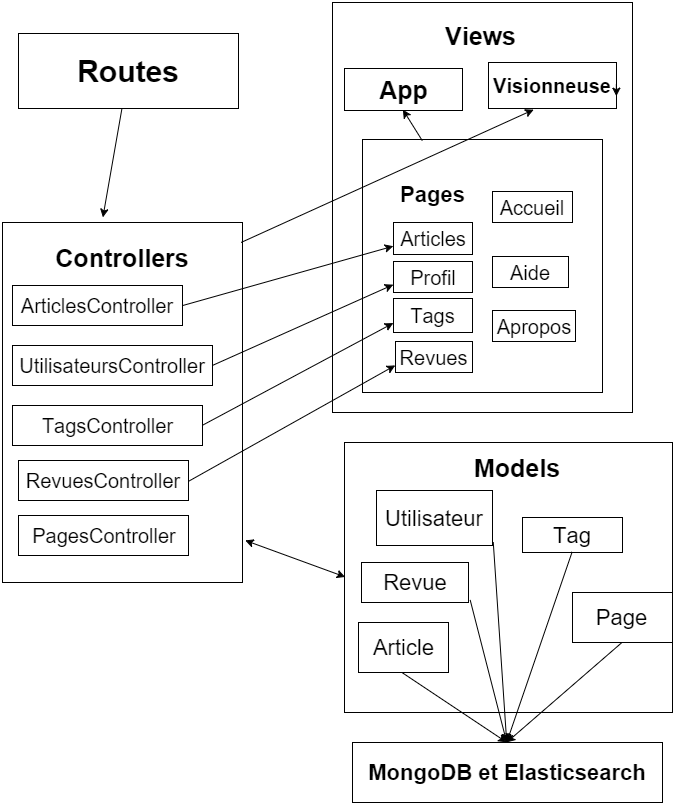

The diagram above was exported from draw.io. Its source (the exported page's mxGraphModel, read from the mxfile embedded in the PNG):
<mxGraphModel dx="2125" dy="1154" grid="1" gridSize="10" guides="1" tooltips="1" connect="1" arrows="1" fold="1" page="1" pageScale="1" pageWidth="826" pageHeight="1169" background="#ffffff" math="0">
  <root>
    <mxCell id="0" />
    <mxCell id="1" parent="0" />
    <mxCell id="2" value="Routes" style="text;html=1;strokeColor=#000000;fillColor=#ffffff;align=center;verticalAlign=middle;whiteSpace=wrap;overflow=hidden;fontFamily=Helvetica;fontSize=30;fontColor=#000000;fontStyle=1" vertex="1" parent="1">
      <mxGeometry x="56" y="91" width="220" height="75" as="geometry" />
    </mxCell>
    <mxCell id="3" value="&lt;h1&gt;Routes&lt;/h1&gt;" style="text;html=1;strokeColor=none;fillColor=none;align=center;verticalAlign=middle;whiteSpace=wrap;overflow=hidden;" vertex="1" parent="1">
      <mxGeometry x="210" y="407" width="40" height="20" as="geometry" />
    </mxCell>
    <mxCell id="4" value="&lt;h1&gt;Routes&lt;/h1&gt;" style="text;html=1;strokeColor=none;fillColor=none;align=center;verticalAlign=middle;whiteSpace=wrap;overflow=hidden;fontStyle=1" vertex="1" parent="1">
      <mxGeometry x="210" y="407" width="40" height="20" as="geometry" />
    </mxCell>
    <mxCell id="5" value="&lt;h1&gt;Routes&lt;/h1&gt;" style="text;html=1;strokeColor=none;fillColor=none;align=center;verticalAlign=middle;whiteSpace=wrap;overflow=hidden;" vertex="1" parent="1">
      <mxGeometry x="210" y="407" width="40" height="20" as="geometry" />
    </mxCell>
    <mxCell id="6" value="" style="whiteSpace=wrap;html=1;fontSize=25;" vertex="1" parent="1">
      <mxGeometry x="40" y="280" width="240" height="360" as="geometry" />
    </mxCell>
    <mxCell id="7" value="Controllers" style="text;html=1;strokeColor=none;fillColor=none;align=center;verticalAlign=middle;whiteSpace=wrap;overflow=hidden;fontSize=25;fontStyle=1" vertex="1" parent="1">
      <mxGeometry x="84" y="298" width="150" height="30" as="geometry" />
    </mxCell>
    <mxCell id="8" value="" style="whiteSpace=wrap;html=1;fontSize=15;" vertex="1" parent="1">
      <mxGeometry x="370" y="60" width="300" height="410" as="geometry" />
    </mxCell>
    <mxCell id="9" value="Views" style="text;html=1;strokeColor=none;fillColor=none;align=center;verticalAlign=middle;whiteSpace=wrap;overflow=hidden;fontSize=25;fontStyle=1" vertex="1" parent="1">
      <mxGeometry x="457" y="76" width="120" height="30" as="geometry" />
    </mxCell>
    <mxCell id="10" value="App" style="whiteSpace=wrap;html=1;fontSize=25;fontStyle=1" vertex="1" parent="1">
      <mxGeometry x="382" y="126" width="118" height="42" as="geometry" />
    </mxCell>
    <mxCell id="11" value="" style="whiteSpace=wrap;html=1;fontSize=22;" vertex="1" parent="1">
      <mxGeometry x="400" y="197" width="240" height="253" as="geometry" />
    </mxCell>
    <mxCell id="12" value="Pages" style="text;html=1;strokeColor=none;fillColor=none;align=center;verticalAlign=middle;whiteSpace=wrap;overflow=hidden;fontSize=22;fontStyle=1" vertex="1" parent="1">
      <mxGeometry x="434" y="233" width="71" height="36" as="geometry" />
    </mxCell>
    <mxCell id="13" value="Articles" style="whiteSpace=wrap;html=1;fontSize=20;" vertex="1" parent="1">
      <mxGeometry x="431" y="280" width="79" height="32" as="geometry" />
    </mxCell>
    <mxCell id="14" value="" style="endArrow=classic;html=1;fontSize=18;entryX=0;entryY=0.75;exitX=1;exitY=0.5;" edge="1" source="36" target="13" parent="1">
      <mxGeometry x="219.23076923076906" y="303.6923076923076" width="50" height="50" as="geometry">
        <mxPoint x="206.91542288557207" y="346" as="sourcePoint" />
        <mxPoint x="370" y="330" as="targetPoint" />
      </mxGeometry>
    </mxCell>
    <mxCell id="15" value="" style="endArrow=classic;html=1;fontSize=18;entryX=0.415;entryY=-0.016;entryPerimeter=0;" edge="1" source="2" target="6" parent="1">
      <mxGeometry x="140.38461538461524" y="166" width="50" height="50" as="geometry">
        <mxPoint x="10" y="70" as="sourcePoint" />
        <mxPoint x="60" y="20" as="targetPoint" />
      </mxGeometry>
    </mxCell>
    <mxCell id="16" value="" style="whiteSpace=wrap;html=1;fontSize=30;" vertex="1" parent="1">
      <mxGeometry x="382" y="500" width="328" height="270" as="geometry" />
    </mxCell>
    <mxCell id="17" value="Models" style="text;html=1;strokeColor=none;fillColor=none;align=center;verticalAlign=middle;whiteSpace=wrap;overflow=hidden;fontSize=25;fontStyle=1" vertex="1" parent="1">
      <mxGeometry x="494" y="504" width="120" height="40" as="geometry" />
    </mxCell>
    <mxCell id="18" value="Article" style="whiteSpace=wrap;html=1;fontSize=22;" vertex="1" parent="1">
      <mxGeometry x="396" y="680" width="90" height="50" as="geometry" />
    </mxCell>
    <mxCell id="19" value="" style="endArrow=classic;html=1;fontSize=18;exitX=0.25;exitY=0;entryX=0.5;entryY=1;" edge="1" source="11" target="10" parent="1">
      <mxGeometry x="440.38461538461524" y="167.1538461538462" width="50" height="50" as="geometry">
        <mxPoint x="460" y="270" as="sourcePoint" />
        <mxPoint x="510" y="220" as="targetPoint" />
      </mxGeometry>
    </mxCell>
    <mxCell id="20" value="Accueil" style="whiteSpace=wrap;html=1;fontSize=20;" vertex="1" parent="1">
      <mxGeometry x="530" y="249" width="80" height="31" as="geometry" />
    </mxCell>
    <mxCell id="21" value="Visionneuse" style="whiteSpace=wrap;html=1;fontSize=20;direction=south;fontStyle=1" vertex="1" parent="1">
      <mxGeometry x="526" y="120" width="128" height="46" as="geometry" />
    </mxCell>
    <mxCell id="22" value="Tags" style="whiteSpace=wrap;html=1;fontSize=20;" vertex="1" parent="1">
      <mxGeometry x="431" y="356" width="79" height="34" as="geometry" />
    </mxCell>
    <mxCell id="23" value="Revues" style="whiteSpace=wrap;html=1;fontSize=20;" vertex="1" parent="1">
      <mxGeometry x="433" y="399" width="77" height="31" as="geometry" />
    </mxCell>
    <mxCell id="24" value="Profil" style="whiteSpace=wrap;html=1;fontSize=20;" vertex="1" parent="1">
      <mxGeometry x="431" y="319" width="79" height="31" as="geometry" />
    </mxCell>
    <mxCell id="25" value="Tag" style="whiteSpace=wrap;html=1;fontSize=22;" vertex="1" parent="1">
      <mxGeometry x="560" y="575" width="100" height="35" as="geometry" />
    </mxCell>
    <mxCell id="26" value="Utilisateur" style="whiteSpace=wrap;html=1;fontSize=22;" vertex="1" parent="1">
      <mxGeometry x="414" y="548" width="116" height="55" as="geometry" />
    </mxCell>
    <mxCell id="27" value="Revue" style="whiteSpace=wrap;html=1;fontSize=22;" vertex="1" parent="1">
      <mxGeometry x="399" y="620" width="107" height="40" as="geometry" />
    </mxCell>
    <mxCell id="28" value="Page" style="whiteSpace=wrap;html=1;fontSize=22;labelBackgroundColor=none;" vertex="1" parent="1">
      <mxGeometry x="610" y="650" width="100" height="50" as="geometry" />
    </mxCell>
    <mxCell id="29" value="MongoDB et Elasticsearch" style="whiteSpace=wrap;html=1;fontSize=22;fontStyle=1" vertex="1" parent="1">
      <mxGeometry x="390" y="800" width="310" height="60" as="geometry" />
    </mxCell>
    <mxCell id="30" value="" style="endArrow=classic;html=1;fontSize=25;entryX=0.5;entryY=0;exitX=0.5;exitY=1;" edge="1" source="18" target="29" parent="1">
      <mxGeometry x="440.38461538461524" y="730.6153846153845" width="50" height="50" as="geometry">
        <mxPoint x="10" y="460" as="sourcePoint" />
        <mxPoint x="60" y="410" as="targetPoint" />
      </mxGeometry>
    </mxCell>
    <mxCell id="31" value="" style="endArrow=classic;html=1;fontSize=25;entryX=0.5;entryY=0;exitX=1.011;exitY=0.945;exitPerimeter=0;" edge="1" source="27" target="29" parent="1">
      <mxGeometry x="507.6923076923076" y="657.5384615384614" width="50" height="50" as="geometry">
        <mxPoint x="10" y="460" as="sourcePoint" />
        <mxPoint x="60" y="410" as="targetPoint" />
      </mxGeometry>
    </mxCell>
    <mxCell id="32" value="" style="endArrow=classic;html=1;fontSize=25;entryX=0.5;entryY=0;exitX=0.5;exitY=1;" edge="1" source="28" target="29" parent="1">
      <mxGeometry x="544.230769230769" y="699.8461538461538" width="50" height="50" as="geometry">
        <mxPoint x="10" y="380" as="sourcePoint" />
        <mxPoint x="60" y="330" as="targetPoint" />
      </mxGeometry>
    </mxCell>
    <mxCell id="33" value="" style="endArrow=classic;html=1;fontSize=25;entryX=0.5;entryY=0;exitX=0.5;exitY=1;" edge="1" source="25" target="29" parent="1">
      <mxGeometry x="544.230769230769" y="609.4615384615383" width="50" height="50" as="geometry">
        <mxPoint x="350" y="720" as="sourcePoint" />
        <mxPoint x="400" y="670" as="targetPoint" />
      </mxGeometry>
    </mxCell>
    <mxCell id="34" value="" style="endArrow=classic;html=1;fontSize=25;entryX=0.5;entryY=0;exitX=1.01;exitY=0.96;exitPerimeter=0;" edge="1" source="26" target="29" parent="1">
      <mxGeometry x="530.7692307692305" y="599.8461538461538" width="50" height="50" as="geometry">
        <mxPoint x="330" y="760" as="sourcePoint" />
        <mxPoint x="380" y="710" as="targetPoint" />
      </mxGeometry>
    </mxCell>
    <mxCell id="35" value="RevuesController" style="whiteSpace=wrap;html=1;fontSize=20;fontStyle=0" vertex="1" parent="1">
      <mxGeometry x="56" y="518" width="170" height="40" as="geometry" />
    </mxCell>
    <mxCell id="36" value="ArticlesController" style="whiteSpace=wrap;html=1;fontSize=20;fontStyle=0" vertex="1" parent="1">
      <mxGeometry x="50" y="343" width="170" height="40" as="geometry" />
    </mxCell>
    <mxCell id="37" value="UtilisateursController" style="whiteSpace=wrap;html=1;fontSize=20;fontStyle=0" vertex="1" parent="1">
      <mxGeometry x="50" y="403" width="200" height="40" as="geometry" />
    </mxCell>
    <mxCell id="38" value="TagsController" style="whiteSpace=wrap;html=1;fontSize=20;fontStyle=0" vertex="1" parent="1">
      <mxGeometry x="50" y="463" width="190" height="40" as="geometry" />
    </mxCell>
    <mxCell id="39" value="" style="endArrow=classic;html=1;fontSize=20;exitX=1;exitY=0.5;entryX=0;entryY=0.75;" edge="1" source="37" target="24" parent="1">
      <mxGeometry x="250" y="342.1538461538462" width="50" height="50" as="geometry">
        <mxPoint x="250" y="450" as="sourcePoint" />
        <mxPoint x="300" y="400" as="targetPoint" />
      </mxGeometry>
    </mxCell>
    <mxCell id="40" value="" style="endArrow=classic;html=1;fontSize=20;exitX=1;exitY=0.5;entryX=0;entryY=0.75;" edge="1" source="38" target="22" parent="1">
      <mxGeometry x="240.38461538461524" y="380.6153846153845" width="50" height="50" as="geometry">
        <mxPoint x="260" y="540" as="sourcePoint" />
        <mxPoint x="310" y="490" as="targetPoint" />
      </mxGeometry>
    </mxCell>
    <mxCell id="41" value="" style="endArrow=classic;html=1;fontSize=20;exitX=1;exitY=0.5;entryX=0;entryY=0.75;" edge="1" source="35" target="23" parent="1">
      <mxGeometry x="226.92307692307668" y="422.9230769230769" width="50" height="50" as="geometry">
        <mxPoint x="260" y="550" as="sourcePoint" />
        <mxPoint x="310" y="500" as="targetPoint" />
      </mxGeometry>
    </mxCell>
    <mxCell id="42" value="Aide" style="whiteSpace=wrap;html=1;fontSize=20;" vertex="1" parent="1">
      <mxGeometry x="530" y="314" width="76" height="31" as="geometry" />
    </mxCell>
    <mxCell id="43" value="Apropos" style="whiteSpace=wrap;html=1;fontSize=20;" vertex="1" parent="1">
      <mxGeometry x="530" y="368" width="83" height="31" as="geometry" />
    </mxCell>
    <mxCell id="44" value="PagesController" style="whiteSpace=wrap;html=1;fontSize=20;fontStyle=0" vertex="1" parent="1">
      <mxGeometry x="56" y="573" width="170" height="40" as="geometry" />
    </mxCell>
    <mxCell id="45" value="" style="endArrow=classic;html=1;fontSize=20;entryX=1.025;entryY=0.645;entryPerimeter=0;exitX=0.999;exitY=0.056;exitPerimeter=0;" edge="1" source="6" target="21" parent="1">
      <mxGeometry x="278.8461538461538" y="167.1538461538462" width="50" height="50" as="geometry">
        <mxPoint x="10" y="60" as="sourcePoint" />
        <mxPoint x="60" y="10" as="targetPoint" />
      </mxGeometry>
    </mxCell>
    <mxCell id="46" value="" style="endArrow=classic;startArrow=classic;html=1;fontSize=20;entryX=0;entryY=0.5;exitX=1.012;exitY=0.881;exitPerimeter=0;" edge="1" source="6" target="16" parent="1">
      <mxGeometry x="282.6923076923076" y="597.9230769230769" width="50" height="50" as="geometry">
        <mxPoint x="310" y="610" as="sourcePoint" />
        <mxPoint x="370" y="630" as="targetPoint" />
      </mxGeometry>
    </mxCell>
    <mxCell id="47" style="edgeStyle=orthogonalEdgeStyle;rounded=0;html=1;exitX=1;exitY=0.75;entryX=1;entryY=0.75;jettySize=auto;orthogonalLoop=1;fontSize=22;" edge="1" source="23" target="23" parent="1">
      <mxGeometry x="509.6153846153843" y="422.9230769230769" as="geometry" />
    </mxCell>
    <mxCell id="48" style="edgeStyle=orthogonalEdgeStyle;rounded=0;html=1;exitX=0.5;exitY=0;entryX=0.75;entryY=0;jettySize=auto;orthogonalLoop=1;fontSize=20;" edge="1" source="21" target="21" parent="1">
      <mxGeometry x="653.8461538461538" y="142.1538461538462" as="geometry" />
    </mxCell>
  </root>
</mxGraphModel>